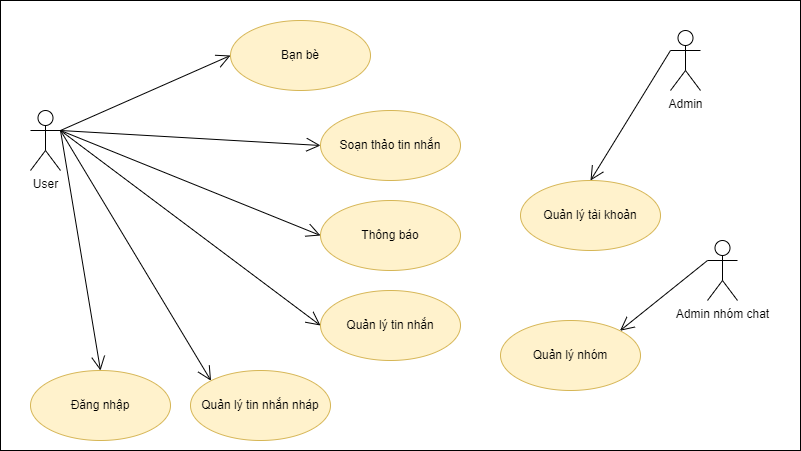

The diagram above was exported from draw.io. Its source (the exported page's mxGraphModel, read from the mxfile embedded in the PNG):
<mxGraphModel dx="1050" dy="541" grid="1" gridSize="10" guides="1" tooltips="1" connect="1" arrows="1" fold="1" page="1" pageScale="1" pageWidth="827" pageHeight="1169" math="0" shadow="0">
  <root>
    <mxCell id="0" />
    <mxCell id="1" parent="0" />
    <mxCell id="gD1dVEKEAe3cyRfVpNGv-1" value="" style="rounded=0;whiteSpace=wrap;html=1;" parent="1" vertex="1">
      <mxGeometry x="90" y="10" width="800" height="450" as="geometry" />
    </mxCell>
    <mxCell id="gD1dVEKEAe3cyRfVpNGv-11" value="User" style="shape=umlActor;verticalLabelPosition=bottom;verticalAlign=top;html=1;" parent="1" vertex="1">
      <mxGeometry x="120" y="120" width="30" height="60" as="geometry" />
    </mxCell>
    <mxCell id="gD1dVEKEAe3cyRfVpNGv-12" value="Thông báo" style="ellipse;whiteSpace=wrap;html=1;fillColor=#fff2cc;strokeColor=#d6b656;" parent="1" vertex="1">
      <mxGeometry x="410" y="210" width="140" height="70" as="geometry" />
    </mxCell>
    <mxCell id="gD1dVEKEAe3cyRfVpNGv-20" value="" style="endArrow=open;endFill=1;endSize=12;html=1;rounded=0;entryX=0;entryY=0.5;entryDx=0;entryDy=0;exitX=1;exitY=0.3333333333333333;exitDx=0;exitDy=0;exitPerimeter=0;" parent="1" source="gD1dVEKEAe3cyRfVpNGv-11" target="gD1dVEKEAe3cyRfVpNGv-38" edge="1">
      <mxGeometry width="160" relative="1" as="geometry">
        <mxPoint x="160" y="140" as="sourcePoint" />
        <mxPoint x="180" y="135" as="targetPoint" />
      </mxGeometry>
    </mxCell>
    <mxCell id="gD1dVEKEAe3cyRfVpNGv-38" value="Bạn bè" style="ellipse;whiteSpace=wrap;html=1;fillColor=#fff2cc;strokeColor=#d6b656;" parent="1" vertex="1">
      <mxGeometry x="320" y="30" width="140" height="70" as="geometry" />
    </mxCell>
    <mxCell id="gD1dVEKEAe3cyRfVpNGv-40" value="Quản lý tin nhắn" style="ellipse;whiteSpace=wrap;html=1;fillColor=#fff2cc;strokeColor=#d6b656;" parent="1" vertex="1">
      <mxGeometry x="410" y="300" width="140" height="70" as="geometry" />
    </mxCell>
    <mxCell id="gD1dVEKEAe3cyRfVpNGv-44" value="Quản lý nhóm" style="ellipse;whiteSpace=wrap;html=1;fillColor=#fff2cc;strokeColor=#d6b656;" parent="1" vertex="1">
      <mxGeometry x="590" y="330" width="140" height="70" as="geometry" />
    </mxCell>
    <mxCell id="gD1dVEKEAe3cyRfVpNGv-45" value="Quản lý tin nhắn nháp" style="ellipse;whiteSpace=wrap;html=1;fillColor=#fff2cc;strokeColor=#d6b656;" parent="1" vertex="1">
      <mxGeometry x="280" y="380" width="140" height="70" as="geometry" />
    </mxCell>
    <mxCell id="gD1dVEKEAe3cyRfVpNGv-46" value="Đăng nhập" style="ellipse;whiteSpace=wrap;html=1;fillColor=#fff2cc;strokeColor=#d6b656;" parent="1" vertex="1">
      <mxGeometry x="120" y="380" width="140" height="70" as="geometry" />
    </mxCell>
    <mxCell id="gD1dVEKEAe3cyRfVpNGv-50" value="Admin nhóm chat" style="shape=umlActor;verticalLabelPosition=bottom;verticalAlign=top;html=1;" parent="1" vertex="1">
      <mxGeometry x="797" y="250" width="30" height="60" as="geometry" />
    </mxCell>
    <mxCell id="gD1dVEKEAe3cyRfVpNGv-52" value="" style="endArrow=open;endFill=1;endSize=12;html=1;rounded=0;entryX=0.5;entryY=0;entryDx=0;entryDy=0;exitX=1;exitY=0.3333333333333333;exitDx=0;exitDy=0;exitPerimeter=0;" parent="1" source="gD1dVEKEAe3cyRfVpNGv-11" target="gD1dVEKEAe3cyRfVpNGv-46" edge="1">
      <mxGeometry width="160" relative="1" as="geometry">
        <mxPoint x="170" y="160" as="sourcePoint" />
        <mxPoint x="330" y="145" as="targetPoint" />
      </mxGeometry>
    </mxCell>
    <mxCell id="gD1dVEKEAe3cyRfVpNGv-53" value="" style="endArrow=open;endFill=1;endSize=12;html=1;rounded=0;entryX=0;entryY=0.5;entryDx=0;entryDy=0;exitX=1;exitY=0.3333333333333333;exitDx=0;exitDy=0;exitPerimeter=0;" parent="1" source="gD1dVEKEAe3cyRfVpNGv-11" target="gD1dVEKEAe3cyRfVpNGv-12" edge="1">
      <mxGeometry width="160" relative="1" as="geometry">
        <mxPoint x="190" y="180" as="sourcePoint" />
        <mxPoint x="340" y="155" as="targetPoint" />
      </mxGeometry>
    </mxCell>
    <mxCell id="gD1dVEKEAe3cyRfVpNGv-55" value="" style="endArrow=open;endFill=1;endSize=12;html=1;rounded=0;entryX=0;entryY=0.5;entryDx=0;entryDy=0;exitX=1;exitY=0.3333333333333333;exitDx=0;exitDy=0;exitPerimeter=0;" parent="1" source="gD1dVEKEAe3cyRfVpNGv-11" target="gD1dVEKEAe3cyRfVpNGv-40" edge="1">
      <mxGeometry width="160" relative="1" as="geometry">
        <mxPoint x="210" y="200" as="sourcePoint" />
        <mxPoint x="360" y="175" as="targetPoint" />
      </mxGeometry>
    </mxCell>
    <mxCell id="gD1dVEKEAe3cyRfVpNGv-56" value="" style="endArrow=open;endFill=1;endSize=12;html=1;rounded=0;entryX=0;entryY=0;entryDx=0;entryDy=0;exitX=1;exitY=0.3333333333333333;exitDx=0;exitDy=0;exitPerimeter=0;" parent="1" source="gD1dVEKEAe3cyRfVpNGv-11" target="gD1dVEKEAe3cyRfVpNGv-45" edge="1">
      <mxGeometry width="160" relative="1" as="geometry">
        <mxPoint x="220" y="210" as="sourcePoint" />
        <mxPoint x="370" y="185" as="targetPoint" />
      </mxGeometry>
    </mxCell>
    <mxCell id="gD1dVEKEAe3cyRfVpNGv-57" value="" style="endArrow=open;endFill=1;endSize=12;html=1;rounded=0;entryX=1;entryY=0;entryDx=0;entryDy=0;exitX=0;exitY=0.3333333333333333;exitDx=0;exitDy=0;exitPerimeter=0;" parent="1" source="gD1dVEKEAe3cyRfVpNGv-50" target="gD1dVEKEAe3cyRfVpNGv-44" edge="1">
      <mxGeometry width="160" relative="1" as="geometry">
        <mxPoint x="230" y="220" as="sourcePoint" />
        <mxPoint x="380" y="195" as="targetPoint" />
      </mxGeometry>
    </mxCell>
    <mxCell id="gD1dVEKEAe3cyRfVpNGv-58" value="Soạn thảo tin nhắn" style="ellipse;whiteSpace=wrap;html=1;fillColor=#fff2cc;strokeColor=#d6b656;" parent="1" vertex="1">
      <mxGeometry x="410" y="120" width="140" height="70" as="geometry" />
    </mxCell>
    <mxCell id="gD1dVEKEAe3cyRfVpNGv-60" value="" style="endArrow=open;endFill=1;endSize=12;html=1;rounded=0;exitX=1;exitY=0.3333333333333333;exitDx=0;exitDy=0;exitPerimeter=0;entryX=0;entryY=0.5;entryDx=0;entryDy=0;" parent="1" source="gD1dVEKEAe3cyRfVpNGv-11" target="gD1dVEKEAe3cyRfVpNGv-58" edge="1">
      <mxGeometry width="160" relative="1" as="geometry">
        <mxPoint x="330" y="200" as="sourcePoint" />
        <mxPoint x="490" y="200" as="targetPoint" />
      </mxGeometry>
    </mxCell>
    <mxCell id="mkEMuMI4W24xayE4egmv-1" value="Admin" style="shape=umlActor;verticalLabelPosition=bottom;verticalAlign=top;html=1;outlineConnect=0;" vertex="1" parent="1">
      <mxGeometry x="760" y="40" width="30" height="60" as="geometry" />
    </mxCell>
    <mxCell id="mkEMuMI4W24xayE4egmv-3" value="Quản lý tài khoản" style="ellipse;whiteSpace=wrap;html=1;fillColor=#fff2cc;strokeColor=#d6b656;" vertex="1" parent="1">
      <mxGeometry x="610" y="190" width="140" height="70" as="geometry" />
    </mxCell>
    <mxCell id="mkEMuMI4W24xayE4egmv-4" value="" style="endArrow=open;endFill=1;endSize=12;html=1;rounded=0;exitX=0;exitY=0.3333333333333333;exitDx=0;exitDy=0;exitPerimeter=0;entryX=0.5;entryY=0;entryDx=0;entryDy=0;" edge="1" parent="1" source="mkEMuMI4W24xayE4egmv-1" target="mkEMuMI4W24xayE4egmv-3">
      <mxGeometry width="160" relative="1" as="geometry">
        <mxPoint x="330" y="280" as="sourcePoint" />
        <mxPoint x="490" y="280" as="targetPoint" />
      </mxGeometry>
    </mxCell>
  </root>
</mxGraphModel>